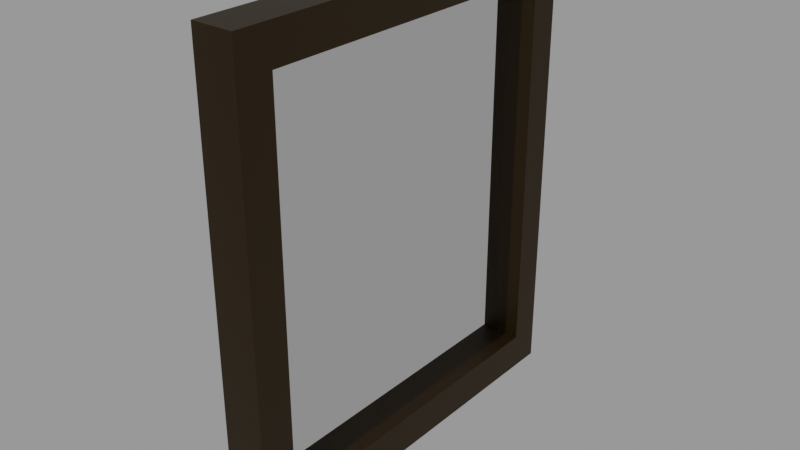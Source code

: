 # Source: GeneralIndoorSquareWindowClear_1SCC_Final_.blend  (saved by Blender 3.2.14; exported with 4.5.12 LTS)
import bpy
from mathutils import Matrix  # noqa: F401  (used for matrix-valued properties, if any)

bpy.ops.wm.read_factory_settings(use_empty=True)
scene = bpy.context.scene
scene.name = 'Scene'

# ---- collections
col_collection = bpy.data.collections.new('Collection'); scene.collection.children.link(col_collection)

# ---- materials (node trees are filled in below, after node groups)
mat_window_mat = bpy.data.materials.new('window mat')
mat_window_mat.use_transparent_shadow = False
mat_glass = bpy.data.materials.new('glass')
mat_glass.use_transparent_shadow = False
mat_glass.use_raytrace_refraction = True
mat_glass.use_screen_refraction = True
mat_glass.thickness_mode = 'SLAB'

# ---- material node trees
mat_window_mat.use_nodes = True; mat_window_mat.node_tree.nodes.clear()
_N = mat_window_mat.node_tree.nodes; _L = mat_window_mat.node_tree.links
n0 = _N.new('ShaderNodeBsdfPrincipled'); n0.name = 'Principled BSDF'; n0.location = (10, 300)
n0.distribution = 'GGX'
n0.subsurface_method = 'RANDOM_WALK_SKIN'
n0.inputs[0].default_value = (0.0209, 0.01047, 0.0, 1.0)
n0.inputs[1].default_value = 0.5
n0.inputs[3].default_value = 1.45
n0.inputs[27].default_value = (0.0, 0.0, 0.0, 1.0)
n0.inputs[28].default_value = 1.0
n1 = _N.new('ShaderNodeOutputMaterial'); n1.name = 'Material Output'; n1.location = (300, 300)
_L.new(n0.outputs[0], n1.inputs[0])
n1.is_active_output = True
mat_glass.use_nodes = True; mat_glass.node_tree.nodes.clear()
_N = mat_glass.node_tree.nodes; _L = mat_glass.node_tree.links
n0 = _N.new('ShaderNodeBsdfPrincipled'); n0.name = 'Principled BSDF'; n0.location = (10, 300)
n0.distribution = 'GGX'
n0.subsurface_method = 'RANDOM_WALK_SKIN'
n0.inputs[2].default_value = 0.0
n0.inputs[3].default_value = 1.0
n0.inputs[18].default_value = 1.0
n0.inputs[27].default_value = (0.0, 0.0, 0.0, 1.0)
n0.inputs[28].default_value = 1.0
n1 = _N.new('ShaderNodeOutputMaterial'); n1.name = 'Material Output'; n1.location = (300, 300)
n2 = _N.new('ShaderNodeValue'); n2.name = 'Value'; n2.location = (300, 140)
n2.outputs[0].default_value = 0.0
_L.new(n0.outputs[0], n1.inputs[0])
_L.new(n2.outputs[0], n1.inputs[3])
n1.is_active_output = True

# ---- meshes
me_cube_002 = bpy.data.meshes.new('Cube.002')
me_cube_002.from_pydata([(-3.692, -1.0, -1.0), (-3.692, -1.0, 1.0), (-3.872, -1.0, -1.0), (-3.872, -1.0, 1.0), (-3.692, -0.9716, -1.0), (-3.692, -0.9716, 1.0), (-3.872, -0.9716, -1.0), (-3.872, -0.9716, 1.0), (-3.692, -0.6426, -1.0), (-3.692, -0.6741, -1.0), (-3.872, -0.6426, 1.0), (-3.872, -0.6741, 1.0), (-3.692, -0.6741, 1.0), (-3.692, -0.6426, 1.0), (-3.872, -0.6741, -1.0), (-3.872, -0.6426, -1.0), (-3.692, -1.0, -0.8414), (-3.692, -1.0, 0.8414), (-3.872, -1.0, 0.8414), (-3.872, -1.0, -0.8414), (-3.872, -0.9716, 0.8414), (-3.872, -0.9716, -0.8414), (-3.692, -0.9716, 0.8414), (-3.692, -0.9716, -0.8414), (-3.692, -0.6741, 0.8414), (-3.692, -0.6741, -0.8414), (-3.692, -0.6426, 0.8414), (-3.692, -0.6426, -0.8414), (-3.872, -0.6426, 0.8414), (-3.872, -0.6426, -0.8414), (-3.872, -0.6741, 0.8414), (-3.872, -0.6741, -0.8414), (-3.752, -0.9716, -0.8414), (-3.812, -0.9716, -0.8414), (-3.752, -0.6741, -0.8414), (-3.812, -0.6741, -0.8414), (-3.752, -0.6741, 0.8414), (-3.812, -0.6741, 0.8414), (-3.752, -0.9716, 0.8414), (-3.812, -0.9716, 0.8414)], [], [(20, 7, 3, 18), (18, 3, 1, 17), (4, 6, 2, 0), (7, 5, 1, 3), (11, 12, 5, 7), (9, 14, 6, 4), (30, 11, 7, 20), (17, 1, 5, 22), (29, 27, 8, 15), (22, 5, 12, 24), (28, 10, 11, 30), (29, 28, 30, 31), (25, 24, 26, 27), (4, 23, 25, 9), (0, 16, 23, 4), (16, 17, 22, 23), (14, 31, 21, 6), (2, 19, 16, 0), (19, 18, 17, 16), (6, 21, 19, 2), (21, 20, 18, 19), (13, 26, 24, 12), (33, 21, 31, 35), (35, 31, 30, 37), (39, 37, 30, 20), (32, 23, 22, 38), (21, 33, 39, 20), (33, 32, 38, 39), (22, 24, 36, 38), (38, 36, 37, 39), (25, 34, 36, 24), (34, 35, 37, 36), (23, 32, 34, 25), (32, 33, 35, 34), (33, 39, 37, 35), (32, 38, 36, 34), (28, 26, 13, 10), (10, 13, 12, 11), (27, 26, 28, 29), (8, 15, 14, 9), (14, 31, 29, 15), (8, 9, 25, 27)])
me_cube_002.polygons.foreach_set('material_index', [0, 0, 0, 0, 0, 0, 0, 0, 0, 0, 0, 0, 0, 0, 0, 0, 0, 0, 0, 0, 0, 0, 0, 0, 0, 0, 0, 0, 0, 0, 0, 0, 0, 0, 1, 1, 0, 0, 0, 0, 0, 0])
_uv = me_cube_002.uv_layers.new(name='UVMap')
_uv.uv.foreach_set('vector', [0.6052, 0.7464, 0.625, 0.7464, 0.625, 0.75, 0.6052, 0.75, 0.6052, 0.75, 0.625, 0.75, 0.625, 1.0, 0.6052, 1.0, 0.125, 0.7464, 0.375, 0.7464, 0.375, 0.75, 0.125, 0.75, 0.625, 0.7464, 0.875, 0.7464, 0.875, 0.75, 0.625, 0.75, 0.625, 0.7178, 0.875, 0.7178, 0.875, 0.7464, 0.625, 0.7464, 0.125, 0.7178, 0.375, 0.7178, 0.375, 0.7464, 0.125, 0.7464, 0.6052, 0.7178, 0.625, 0.7178, 0.625, 0.7464, 0.6052, 0.7464, 0.6052, 0.0, 0.625, 0.0, 0.625, 0.00355, 0.6052, 0.00355, 0.0, 0.0, 0.0, 0.0, 0.0, 0.0, 0.0, 0.0, 0.6052, 0.00355, 0.625, 0.00355, 0.625, 0.03217, 0.6052, 0.03217, 0.6052, 0.7148, 0.625, 0.7148, 0.625, 0.7178, 0.6052, 0.7178, 0.3948, 0.7148, 0.6052, 0.7148, 0.6052, 0.7178, 0.3948, 0.7178, 0.3948, 0.03217, 0.6052, 0.03217, 0.6052, 0.03519, 0.3948, 0.03519, 0.375, 0.00355, 0.3948, 0.00355, 0.3948, 0.03217, 0.375, 0.03217, 0.375, 0.0, 0.3948, 0.0, 0.3948, 0.00355, 0.375, 0.00355, 0.3948, 0.0, 0.6052, 0.0, 0.6052, 0.00355, 0.3948, 0.00355, 0.375, 0.7178, 0.3948, 0.7178, 0.3948, 0.7464, 0.375, 0.7464, 0.375, 0.75, 0.3948, 0.75, 0.3948, 1.0, 0.375, 1.0, 0.3948, 0.75, 0.6052, 0.75, 0.6052, 1.0, 0.3948, 1.0, 0.375, 0.7464, 0.3948, 0.7464, 0.3948, 0.75, 0.375, 0.75, 0.3948, 0.7464, 0.6052, 0.7464, 0.6052, 0.75, 0.3948, 0.75, 0.0, 0.0, 0.6052, 0.03519, 0.6052, 0.03217, 0.625, 0.03217, 0.3948, 0.4988, 0.3948, 0.7464, 0.3948, 0.7178, 0.3948, 0.4893, 0.3948, 0.4893, 0.3948, 0.7178, 0.6052, 0.7178, 0.6052, 0.4893, 0.6052, 0.4988, 0.6052, 0.4893, 0.6052, 0.7178, 0.6052, 0.7464, 0.3948, 0.2512, 0.3948, 0.00355, 0.6052, 0.00355, 0.6052, 0.2512, 0.3948, 0.7464, 0.3948, 0.4988, 0.6052, 0.4988, 0.6052, 0.7464, 0.3948, 0.4988, 0.3948, 0.2512, 0.6052, 0.2512, 0.6052, 0.4988, 0.6052, 0.00355, 0.6052, 0.03217, 0.6052, 0.2607, 0.6052, 0.2512, 0.6052, 0.2512, 0.6052, 0.2607, 0.6052, 0.4893, 0.6052, 0.4988, 0.3948, 0.03217, 0.3948, 0.2607, 0.6052, 0.2607, 0.6052, 0.03217, 0.3948, 0.2607, 0.3948, 0.4893, 0.6052, 0.4893, 0.6052, 0.2607, 0.3948, 0.00355, 0.3948, 0.2512, 0.3948, 0.2607, 0.3948, 0.03217, 0.3948, 0.2512, 0.3948, 0.4988, 0.3948, 0.4893, 0.3948, 0.2607, 0.0, 0.0, 0.0, 0.0, 0.0, 0.0, 0.0, 0.0, 0.0, 0.0, 0.0, 0.0, 0.0, 0.0, 0.0, 0.0, 0.6052, 0.7148, 0.6052, 0.03519, 0.0, 0.0, 0.625, 0.7148, 0.625, 0.7148, 0.0, 0.0, 0.875, 0.7178, 0.625, 0.7178, 0.0, 0.0, 0.6052, 0.03519, 0.6052, 0.7148, 0.0, 0.0, 0.0, 0.0, 0.0, 0.0, 0.375, 0.7178, 0.125, 0.7178, 0.375, 0.7178, 0.3948, 0.7178, 0.3948, 0.7148, 0.0, 0.0, 0.0, 0.0, 0.375, 0.03217, 0.3948, 0.03217, 0.0, 0.0])
me_cube_002.materials.append(mat_window_mat)
me_cube_002.materials.append(mat_glass)
me_cube_002.update()

# ---- objects
ob_1scc = bpy.data.objects.new('1SCC', me_cube_002)

# ---- transforms, parenting, visibility, modifiers, constraints
ob_1scc.location = (-19.83, -18.14, 4.463)
ob_1scc.scale = (-4.497, -21.85, -4.497)

# ---- collection membership
col_collection.objects.link(ob_1scc)

# ---- scene / render settings (as saved in the file)
scene.frame_start = 1; scene.frame_end = 250; scene.frame_set(1)
scene.render.engine = 'BLENDER_EEVEE_NEXT'
scene.cycles.sampling_pattern = 'TABULATED_SOBOL'
scene.cycles.use_light_tree = False
scene.eevee.use_raytracing = True
scene.view_settings.view_transform = 'Filmic'
bpy.context.view_layer.update()

# ---- added for rendering (the .blend has no active camera and no usable light): camera, sun + grey world if the file has none
cam_auto = bpy.data.cameras.new('AutoCamera')
cam_auto.lens = 50.0
cam_auto.sensor_width = 36.0
cam_auto.clip_end = 1000.0
ob_auto_camera = bpy.data.objects.new('AutoCamera', cam_auto)
scene.collection.objects.link(ob_auto_camera)
ob_auto_camera.location = (8.21981, -13.4488, 13.2992)
ob_auto_camera.rotation_euler = (1.09748, -7.21219e-08, 0.694738)
scene.camera = ob_auto_camera
light_auto_sun = bpy.data.lights.new('AutoSun', 'SUN')
light_auto_sun.energy = 3.0
light_auto_sun.angle = 0.0523599
ob_auto_sun = bpy.data.objects.new('AutoSun', light_auto_sun)
scene.collection.objects.link(ob_auto_sun)
ob_auto_sun.rotation_euler = (0.872665, 0.174533, 0.523599)
if scene.world is None:
    world_auto = bpy.data.worlds.new('AutoWorld')
    world_auto.color = (0.3, 0.3, 0.3)
    scene.world = world_auto
bpy.context.view_layer.update()
